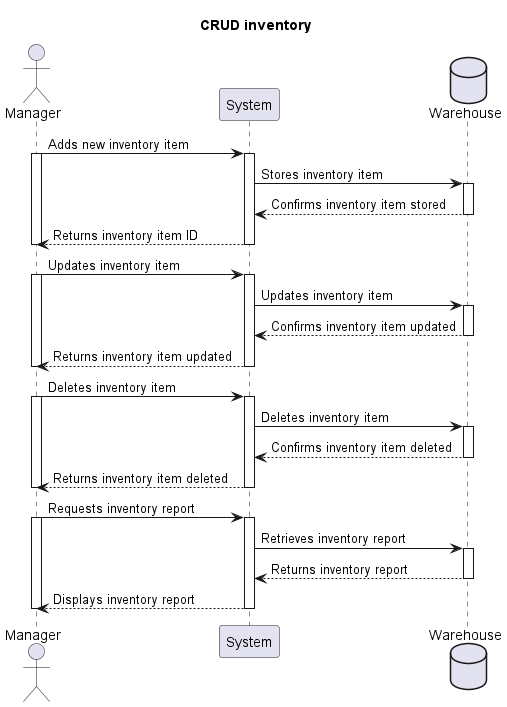

The diagram above was rendered by PlantUML. Its source (embedded in the PNG):
@startuml
Title CRUD inventory
Actor Manager
participant System
Database Warehouse

Manager -> System: Adds new inventory item
activate Manager
activate System
System -> Warehouse: Stores inventory item
activate Warehouse
Warehouse --> System: Confirms inventory item stored
deactivate Warehouse
System --> Manager: Returns inventory item ID
deactivate System
deactivate Manager

Manager -> System: Updates inventory item
activate Manager
activate System
System -> Warehouse: Updates inventory item
activate Warehouse
Warehouse --> System: Confirms inventory item updated
deactivate Warehouse
System --> Manager: Returns inventory item updated
deactivate System
deactivate Manager

Manager -> System: Deletes inventory item
activate Manager
activate System
System -> Warehouse: Deletes inventory item
activate Warehouse
Warehouse --> System: Confirms inventory item deleted
deactivate Warehouse
System --> Manager: Returns inventory item deleted
deactivate System
deactivate Manager

Manager -> System: Requests inventory report
activate Manager
activate System
System -> Warehouse: Retrieves inventory report
activate Warehouse
Warehouse --> System: Returns inventory report
deactivate Warehouse
System --> Manager: Displays inventory report
deactivate System
deactivate Manager
@enduml